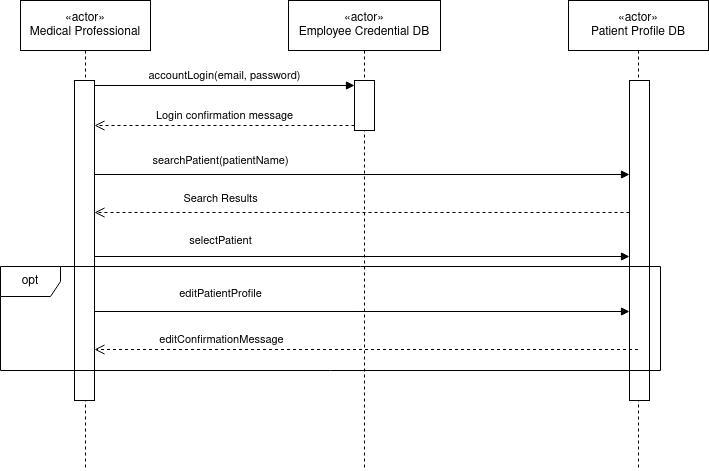

The diagram above was exported from draw.io. Its source (the exported page's mxGraphModel, read from the mxfile embedded in the PNG):
<mxGraphModel dx="1434" dy="724" grid="1" gridSize="10" guides="1" tooltips="1" connect="1" arrows="1" fold="1" page="1" pageScale="1" pageWidth="850" pageHeight="1100" math="0" shadow="0">
  <root>
    <mxCell id="0" />
    <mxCell id="1" parent="0" />
    <mxCell id="sEqga_t-yIOgE1p_Ln1I-3" value="«actor»&lt;br&gt;Medical Professional" style="shape=umlLifeline;perimeter=lifelinePerimeter;whiteSpace=wrap;html=1;container=1;dropTarget=0;collapsible=0;recursiveResize=0;outlineConnect=0;portConstraint=eastwest;newEdgeStyle={&quot;curved&quot;:0,&quot;rounded&quot;:0};size=50;" parent="1" vertex="1">
      <mxGeometry x="30" y="390" width="130" height="470" as="geometry" />
    </mxCell>
    <mxCell id="sEqga_t-yIOgE1p_Ln1I-4" value="" style="html=1;points=[[0,0,0,0,5],[0,1,0,0,-5],[1,0,0,0,5],[1,1,0,0,-5]];perimeter=orthogonalPerimeter;outlineConnect=0;targetShapes=umlLifeline;portConstraint=eastwest;newEdgeStyle={&quot;curved&quot;:0,&quot;rounded&quot;:0};" parent="sEqga_t-yIOgE1p_Ln1I-3" vertex="1">
      <mxGeometry x="54" y="80" width="20" height="320" as="geometry" />
    </mxCell>
    <mxCell id="sEqga_t-yIOgE1p_Ln1I-6" value="«actor»&lt;br&gt;Employee Credential DB" style="shape=umlLifeline;perimeter=lifelinePerimeter;whiteSpace=wrap;html=1;container=1;dropTarget=0;collapsible=0;recursiveResize=0;outlineConnect=0;portConstraint=eastwest;newEdgeStyle={&quot;curved&quot;:0,&quot;rounded&quot;:0};size=50;" parent="1" vertex="1">
      <mxGeometry x="298" y="390" width="152" height="470" as="geometry" />
    </mxCell>
    <mxCell id="sEqga_t-yIOgE1p_Ln1I-7" value="" style="html=1;points=[[0,0,0,0,5],[0,1,0,0,-5],[1,0,0,0,5],[1,1,0,0,-5]];perimeter=orthogonalPerimeter;outlineConnect=0;targetShapes=umlLifeline;portConstraint=eastwest;newEdgeStyle={&quot;curved&quot;:0,&quot;rounded&quot;:0};" parent="sEqga_t-yIOgE1p_Ln1I-6" vertex="1">
      <mxGeometry x="66" y="80" width="20" height="50" as="geometry" />
    </mxCell>
    <mxCell id="sEqga_t-yIOgE1p_Ln1I-11" value="accountLogin(email, password)" style="html=1;verticalAlign=bottom;endArrow=block;curved=0;rounded=0;exitX=1;exitY=0;exitDx=0;exitDy=5;exitPerimeter=0;entryX=0;entryY=0;entryDx=0;entryDy=5;entryPerimeter=0;" parent="1" source="sEqga_t-yIOgE1p_Ln1I-4" target="sEqga_t-yIOgE1p_Ln1I-7" edge="1">
      <mxGeometry width="80" relative="1" as="geometry">
        <mxPoint x="170" y="480" as="sourcePoint" />
        <mxPoint x="290" y="500" as="targetPoint" />
      </mxGeometry>
    </mxCell>
    <mxCell id="sEqga_t-yIOgE1p_Ln1I-12" value="Login confirmation message" style="html=1;verticalAlign=bottom;endArrow=open;dashed=1;endSize=8;curved=0;rounded=0;exitX=0;exitY=1;exitDx=0;exitDy=-5;exitPerimeter=0;" parent="1" source="sEqga_t-yIOgE1p_Ln1I-7" target="sEqga_t-yIOgE1p_Ln1I-4" edge="1">
      <mxGeometry relative="1" as="geometry">
        <mxPoint x="250" y="550" as="sourcePoint" />
        <mxPoint x="170" y="550" as="targetPoint" />
      </mxGeometry>
    </mxCell>
    <mxCell id="sEqga_t-yIOgE1p_Ln1I-13" value="«actor»&lt;br&gt;Patient Profile DB" style="shape=umlLifeline;perimeter=lifelinePerimeter;whiteSpace=wrap;html=1;container=1;dropTarget=0;collapsible=0;recursiveResize=0;outlineConnect=0;portConstraint=eastwest;newEdgeStyle={&quot;curved&quot;:0,&quot;rounded&quot;:0};size=50;" parent="1" vertex="1">
      <mxGeometry x="578" y="390" width="140" height="470" as="geometry" />
    </mxCell>
    <mxCell id="sEqga_t-yIOgE1p_Ln1I-14" value="" style="html=1;points=[[0,0,0,0,5],[0,1,0,0,-5],[1,0,0,0,5],[1,1,0,0,-5]];perimeter=orthogonalPerimeter;outlineConnect=0;targetShapes=umlLifeline;portConstraint=eastwest;newEdgeStyle={&quot;curved&quot;:0,&quot;rounded&quot;:0};" parent="sEqga_t-yIOgE1p_Ln1I-13" vertex="1">
      <mxGeometry x="61" y="80" width="20" height="320" as="geometry" />
    </mxCell>
    <mxCell id="sEqga_t-yIOgE1p_Ln1I-15" value="searchPatient(patientName)" style="html=1;verticalAlign=bottom;endArrow=block;curved=0;rounded=0;" parent="1" target="sEqga_t-yIOgE1p_Ln1I-14" edge="1">
      <mxGeometry x="-0.529" y="4" width="80" relative="1" as="geometry">
        <mxPoint x="104" y="564" as="sourcePoint" />
        <mxPoint x="300" y="564" as="targetPoint" />
        <mxPoint as="offset" />
      </mxGeometry>
    </mxCell>
    <mxCell id="sEqga_t-yIOgE1p_Ln1I-17" value="Search Results" style="html=1;verticalAlign=bottom;endArrow=open;dashed=1;endSize=8;curved=0;rounded=0;" parent="1" edge="1">
      <mxGeometry x="0.529" y="-4" relative="1" as="geometry">
        <mxPoint x="639" y="602" as="sourcePoint" />
        <mxPoint x="104" y="602" as="targetPoint" />
        <mxPoint as="offset" />
      </mxGeometry>
    </mxCell>
    <mxCell id="sEqga_t-yIOgE1p_Ln1I-18" value="selectPatient" style="html=1;verticalAlign=bottom;endArrow=block;curved=0;rounded=0;" parent="1" edge="1">
      <mxGeometry x="-0.529" y="6" width="80" relative="1" as="geometry">
        <mxPoint x="104" y="646" as="sourcePoint" />
        <mxPoint x="639" y="646" as="targetPoint" />
        <mxPoint as="offset" />
      </mxGeometry>
    </mxCell>
    <mxCell id="sEqga_t-yIOgE1p_Ln1I-20" value="editPatientProfile" style="html=1;verticalAlign=bottom;endArrow=block;curved=0;rounded=0;" parent="1" edge="1">
      <mxGeometry x="-0.529" y="8" width="80" relative="1" as="geometry">
        <mxPoint x="104" y="701" as="sourcePoint" />
        <mxPoint x="639" y="701" as="targetPoint" />
        <mxPoint as="offset" />
      </mxGeometry>
    </mxCell>
    <mxCell id="T9KhIbvO0aBHt_UsCnMH-1" value="editConfirmationMessage" style="html=1;verticalAlign=bottom;endArrow=open;dashed=1;endSize=8;curved=0;rounded=0;" edge="1" parent="1">
      <mxGeometry x="0.5363" relative="1" as="geometry">
        <mxPoint x="647.5" y="739" as="sourcePoint" />
        <mxPoint x="104" y="739" as="targetPoint" />
        <mxPoint as="offset" />
      </mxGeometry>
    </mxCell>
    <mxCell id="T9KhIbvO0aBHt_UsCnMH-3" value="opt" style="shape=umlFrame;whiteSpace=wrap;html=1;pointerEvents=0;" vertex="1" parent="1">
      <mxGeometry x="10" y="656" width="660" height="104" as="geometry" />
    </mxCell>
  </root>
</mxGraphModel>